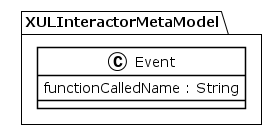

The diagram above was rendered by PlantUML. Its source (embedded in the PNG):
@startuml
!theme plain
package XULInteractorMetaModel {
class Event {
	 functionCalledName : String
}
}
@enduml